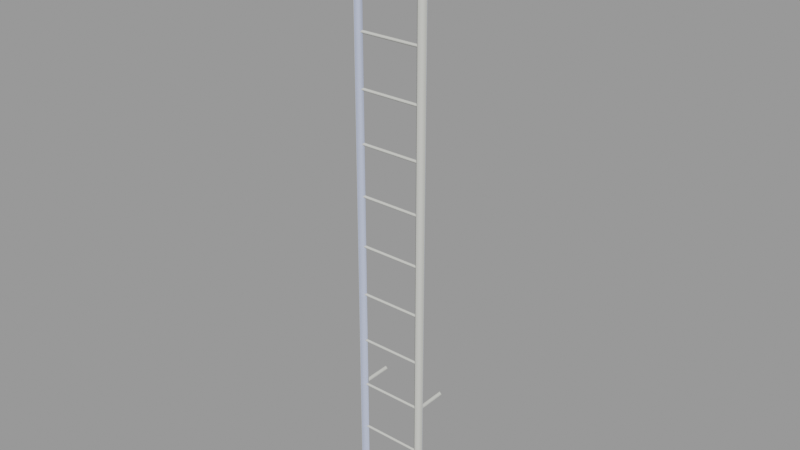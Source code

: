 # Source: ladder002.blend  (saved by Blender 2.92.15; exported with 4.5.12 LTS)
import bpy
from mathutils import Matrix  # noqa: F401  (used for matrix-valued properties, if any)

bpy.ops.wm.read_factory_settings(use_empty=True)
scene = bpy.context.scene
scene.name = 'ladder002.qc'

# ---- collections
col_ladder002 = bpy.data.collections.new('ladder002'); scene.collection.children.link(col_ladder002)

# ---- materials (node trees are filled in below, after node groups)
mat_ladder001 = bpy.data.materials.new('ladder001')
mat_ladder001.use_transparent_shadow = False
mat_ladder001.diffuse_color = (0.6355, 0.64, 0.5952, 1.0)
mat_phy = bpy.data.materials.new('  phy')
mat_phy.use_transparent_shadow = False
mat_phy.diffuse_color = (0.531, 0.5958, 0.7903, 1.0)

# ---- material node trees

# ---- meshes
me_ladder002_reference = bpy.data.meshes.new('ladder002_reference')
me_ladder002_reference.from_pydata([(-12.39, -10.31, -95.72), (-10.8, -8.717, -95.72), (-10.8, -11.9, -95.72), (-9.21, -10.31, -95.72), (9.151, -10.31, 96.22), (10.74, -11.9, 96.22), (10.74, -8.72, 96.22), (12.33, -10.31, 96.22), (-12.39, -10.31, 96.22), (-10.8, -11.9, 96.22), (-10.8, -8.717, 96.22), (-9.21, -10.31, 96.22), (9.151, -10.31, -95.72), (10.74, -8.72, -95.72), (10.74, -11.9, -95.72), (12.33, -10.31, -95.72), (-9.816, -9.807, 88.05), (-9.816, -10.31, 88.55), (9.754, -9.807, 88.05), (9.754, -10.31, 88.55), (-9.816, -10.81, 88.05), (9.754, -10.81, 88.05), (9.754, -10.31, 87.55), (-9.816, -10.31, 87.55), (-9.816, -9.807, -40.2), (-9.816, -10.31, -39.7), (9.754, -9.807, -40.2), (9.754, -10.31, -39.7), (-9.816, -10.81, -40.2), (9.754, -10.81, -40.2), (9.754, -10.31, -40.7), (-9.816, -10.31, -40.7), (10.74, -10.31, -56.98), (10.74, -0.03847, -56.98), (11.49, -10.31, -56.23), (11.49, -0.03847, -56.23), (10.74, -10.31, -55.48), (10.74, -0.03847, -55.48), (9.988, -0.03847, -56.23), (9.988, -10.31, -56.23), (-9.816, -10.31, -88.79), (-9.816, -9.807, -88.29), (9.754, -9.807, -88.29), (9.754, -10.31, -88.79), (-9.816, -10.81, -88.29), (9.754, -10.81, -88.29), (-9.816, -10.31, -87.79), (9.754, -10.31, -87.79), (9.754, -10.31, 40.46), (9.754, -9.807, 39.95), (-9.816, -9.807, 39.95), (-9.816, -10.31, 40.46), (9.754, -10.81, 39.95), (-9.816, -10.81, 39.95), (9.754, -10.31, 39.45), (-9.816, -10.31, 39.45), (9.754, -10.31, 24.43), (9.754, -9.807, 23.92), (-9.816, -9.807, 23.92), (-9.816, -10.31, 24.43), (9.754, -10.81, 23.92), (-9.816, -10.81, 23.92), (9.754, -10.31, 23.42), (-9.816, -10.31, 23.42), (-9.816, -10.31, -72.76), (-9.816, -9.807, -72.26), (9.754, -9.807, -72.26), (9.754, -10.31, -72.76), (-9.816, -10.81, -72.26), (9.754, -10.81, -72.26), (-9.816, -10.31, -71.76), (9.754, -10.31, -71.76), (-9.816, -10.31, -56.73), (-9.816, -9.807, -56.23), (9.754, -9.807, -56.23), (9.754, -10.31, -56.73), (-9.816, -10.81, -56.23), (9.754, -10.81, -56.23), (-9.816, -10.31, -55.73), (9.754, -10.31, -55.73), (-9.816, -10.31, 55.48), (-9.816, -9.807, 55.99), (9.754, -9.807, 55.99), (9.754, -10.31, 55.48), (-9.816, -10.81, 55.99), (9.754, -10.81, 55.99), (-9.816, -10.31, 56.49), (9.754, -10.31, 56.49), (-9.816, -10.31, 71.52), (-9.816, -9.807, 72.02), (9.754, -9.807, 72.02), (9.754, -10.31, 71.52), (-9.816, -10.81, 72.02), (9.754, -10.81, 72.02), (-9.816, -10.31, 72.52), (9.754, -10.31, 72.52), (10.74, -0.03847, 71.26), (10.74, -10.31, 71.26), (9.988, -0.03847, 72.02), (9.988, -10.31, 72.02), (10.74, -10.31, 72.77), (10.74, -0.03847, 72.77), (11.49, -10.31, 72.02), (11.49, -0.03847, 72.02), (-10.8, -10.31, -56.98), (-10.8, -0.03848, -56.98), (-10.05, -10.31, -56.23), (-10.05, -0.03848, -56.23), (-10.8, -10.31, -55.48), (-10.8, -0.03848, -55.48), (-11.55, -0.03848, -56.23), (-11.55, -10.31, -56.23), (9.754, -9.807, -24.17), (9.754, -10.31, -24.67), (-9.816, -9.807, -24.17), (-9.816, -10.31, -24.67), (-9.816, -10.81, -24.17), (9.754, -10.81, -24.17), (9.754, -10.31, -23.67), (-9.816, -10.31, -23.67), (9.754, -9.807, -8.137), (9.754, -10.31, -8.638), (-9.816, -9.807, -8.137), (-9.816, -10.31, -8.638), (-9.816, -10.81, -8.137), (9.754, -10.81, -8.137), (9.754, -10.31, -7.636), (-9.816, -10.31, -7.636), (9.754, -9.807, 7.894), (9.754, -10.31, 7.393), (-9.816, -9.807, 7.894), (-9.816, -10.31, 7.393), (-9.816, -10.81, 7.894), (9.754, -10.81, 7.894), (9.754, -10.31, 8.394), (-9.816, -10.31, 8.394), (-10.8, -0.03848, 71.26), (-10.8, -10.31, 71.26), (-11.55, -0.03848, 72.02), (-11.55, -10.31, 72.02), (-10.8, -10.31, 72.77), (-10.8, -0.03848, 72.77), (-10.05, -10.31, 72.02), (-10.05, -0.03848, 72.02)], [], [(0, 1, 2), (1, 3, 2), (4, 5, 6), (5, 7, 6), (8, 9, 10), (9, 11, 10), (12, 13, 14), (13, 15, 14), (1, 0, 10), (0, 8, 10), (0, 2, 8), (2, 9, 8), (2, 3, 9), (3, 11, 9), (3, 1, 11), (1, 10, 11), (6, 13, 12), (4, 6, 12), (12, 14, 4), (14, 5, 4), (14, 15, 5), (15, 7, 5), (15, 13, 7), (13, 6, 7), (16, 17, 18), (17, 19, 18), (19, 17, 20), (21, 19, 20), (22, 21, 20), (23, 22, 20), (22, 23, 16), (18, 22, 16), (24, 25, 26), (25, 27, 26), (27, 25, 28), (29, 27, 28), (30, 29, 28), (31, 30, 28), (30, 31, 24), (26, 30, 24), (32, 33, 34), (33, 35, 34), (36, 34, 35), (37, 36, 35), (36, 37, 38), (39, 36, 38), (39, 38, 32), (38, 33, 32), (40, 41, 42), (43, 40, 42), (44, 40, 43), (45, 44, 43), (46, 44, 45), (47, 46, 45), (46, 47, 41), (47, 42, 41), (48, 49, 50), (51, 48, 50), (48, 51, 52), (51, 53, 52), (52, 53, 54), (53, 55, 54), (54, 55, 49), (55, 50, 49), (56, 57, 58), (59, 56, 58), (56, 59, 60), (59, 61, 60), (60, 61, 62), (61, 63, 62), (62, 63, 57), (63, 58, 57), (64, 65, 66), (67, 64, 66), (68, 64, 67), (69, 68, 67), (70, 68, 69), (71, 70, 69), (70, 71, 65), (71, 66, 65), (72, 73, 74), (75, 72, 74), (76, 72, 75), (77, 76, 75), (78, 76, 77), (79, 78, 77), (78, 79, 73), (79, 74, 73), (80, 81, 82), (83, 80, 82), (84, 80, 83), (85, 84, 83), (86, 84, 85), (87, 86, 85), (86, 87, 81), (87, 82, 81), (88, 89, 90), (91, 88, 90), (92, 88, 91), (93, 92, 91), (94, 92, 93), (95, 94, 93), (94, 95, 89), (95, 90, 89), (96, 97, 98), (97, 99, 98), (98, 99, 100), (101, 98, 100), (100, 102, 101), (102, 103, 101), (103, 102, 96), (102, 97, 96), (104, 105, 106), (105, 107, 106), (108, 106, 107), (109, 108, 107), (108, 109, 110), (111, 108, 110), (111, 110, 105), (104, 111, 105), (112, 113, 114), (113, 115, 114), (115, 113, 116), (113, 117, 116), (117, 118, 116), (118, 119, 116), (119, 118, 112), (114, 119, 112), (120, 121, 122), (121, 123, 122), (123, 121, 124), (121, 125, 124), (125, 126, 124), (126, 127, 124), (127, 126, 120), (122, 127, 120), (128, 129, 130), (129, 131, 130), (131, 129, 132), (129, 133, 132), (133, 134, 132), (134, 135, 132), (135, 134, 128), (130, 135, 128), (136, 137, 138), (137, 139, 138), (138, 139, 140), (141, 138, 140), (140, 142, 141), (142, 143, 141), (143, 142, 136), (142, 137, 136)])
me_ladder002_reference.polygons.foreach_set('use_smooth', [True] * 152)
_k = set([(0, 1), (0, 2), (1, 3), (2, 3), (4, 5), (4, 6), (5, 7), (6, 7), (8, 9), (8, 10), (9, 11), (10, 11), (12, 13), (12, 14), (13, 15), (14, 15)])
me_ladder002_reference.attributes.new('sharp_edge', 'BOOLEAN', 'EDGE').data.foreach_set('value', [ (min(e.vertices), max(e.vertices)) in _k for e in me_ladder002_reference.edges])
_uv = me_ladder002_reference.uv_layers.new(name='UVMap')
_uv.uv.foreach_set('vector', [0.452, 0.3881, 0.452, 0.4017, 0.3976, 0.3881, 0.452, 0.4017, 0.3976, 0.4017, 0.3976, 0.3881, 0.5227, 0.4018, 0.5227, 0.3882, 0.5771, 0.4018, 0.5227, 0.3882, 0.5771, 0.3882, 0.5771, 0.4018, 0.5829, 0.4018, 0.5829, 0.3882, 0.6373, 0.4018, 0.5829, 0.3882, 0.6373, 0.3882, 0.6373, 0.4018, 0.5148, 0.3881, 0.5148, 0.4017, 0.4604, 0.3881, 0.5148, 0.4017, 0.4604, 0.4017, 0.4604, 0.3881, 0.1256, 0.7957, 0.1116, 0.7957, 0.1256, 0.311, 0.1116, 0.7957, 0.1116, 0.311, 0.1256, 0.311, 0.1116, 0.7957, 0.09751, 0.7957, 0.1116, 0.311, 0.09751, 0.7957, 0.09751, 0.311, 0.1116, 0.311, 0.09751, 0.7957, 0.08345, 0.7957, 0.09751, 0.311, 0.08345, 0.7957, 0.08345, 0.311, 0.09751, 0.311, 0.08345, 0.7957, 0.06941, 0.7957, 0.08345, 0.311, 0.06941, 0.7957, 0.06941, 0.311, 0.08345, 0.311, 0.06251, 0.311, 0.06251, 0.7957, 0.04847, 0.7957, 0.04847, 0.311, 0.06251, 0.311, 0.04847, 0.7957, 0.04847, 0.7957, 0.03441, 0.7957, 0.04847, 0.311, 0.03441, 0.7957, 0.03441, 0.311, 0.04847, 0.311, 0.03441, 0.7957, 0.02036, 0.7957, 0.03441, 0.311, 0.02036, 0.7957, 0.02036, 0.311, 0.03441, 0.311, 0.02036, 0.7957, 0.006318, 0.7957, 0.02036, 0.311, 0.006318, 0.7957, 0.006318, 0.311, 0.02036, 0.311, 0.3809, 0.7117, 0.3809, 0.7097, 0.7014, 0.7117, 0.3809, 0.7097, 0.7014, 0.7097, 0.7014, 0.7117, 0.7014, 0.7097, 0.3809, 0.7097, 0.3809, 0.7076, 0.7014, 0.7076, 0.7014, 0.7097, 0.3809, 0.7076, 0.7014, 0.7055, 0.7014, 0.7076, 0.3809, 0.7076, 0.3809, 0.7055, 0.7014, 0.7055, 0.3809, 0.7076, 0.7014, 0.7055, 0.3809, 0.7055, 0.3809, 0.7035, 0.7014, 0.7035, 0.7014, 0.7055, 0.3809, 0.7035, 0.3809, 0.6436, 0.3809, 0.6415, 0.7014, 0.6436, 0.3809, 0.6415, 0.7014, 0.6415, 0.7014, 0.6436, 0.7014, 0.6415, 0.3809, 0.6415, 0.3809, 0.6394, 0.7014, 0.6394, 0.7014, 0.6415, 0.3809, 0.6394, 0.7014, 0.6374, 0.7014, 0.6394, 0.3809, 0.6394, 0.3809, 0.6374, 0.7014, 0.6374, 0.3809, 0.6394, 0.7014, 0.6374, 0.3809, 0.6374, 0.3809, 0.6353, 0.7014, 0.6353, 0.7014, 0.6374, 0.3809, 0.6353, 0.3814, 0.8585, 0.6094, 0.8585, 0.3814, 0.8631, 0.6094, 0.8585, 0.6094, 0.8631, 0.3814, 0.8631, 0.3814, 0.8677, 0.3814, 0.8631, 0.6094, 0.8631, 0.6094, 0.8677, 0.3814, 0.8677, 0.6094, 0.8631, 0.3814, 0.8677, 0.6094, 0.8677, 0.6094, 0.8724, 0.3814, 0.8724, 0.3814, 0.8677, 0.6094, 0.8724, 0.3814, 0.8724, 0.6094, 0.8724, 0.3814, 0.877, 0.6094, 0.8724, 0.6094, 0.877, 0.3814, 0.877, 0.3809, 0.6202, 0.3809, 0.6181, 0.7014, 0.6181, 0.7014, 0.6202, 0.3809, 0.6202, 0.7014, 0.6181, 0.3809, 0.6223, 0.3809, 0.6202, 0.7014, 0.6202, 0.7014, 0.6223, 0.3809, 0.6223, 0.7014, 0.6202, 0.3809, 0.6243, 0.3809, 0.6223, 0.7014, 0.6223, 0.7014, 0.6243, 0.3809, 0.6243, 0.7014, 0.6223, 0.3809, 0.6243, 0.7014, 0.6243, 0.3809, 0.6264, 0.7014, 0.6243, 0.7014, 0.6264, 0.3809, 0.6264, 0.7014, 0.6842, 0.7014, 0.6863, 0.3809, 0.6863, 0.3809, 0.6842, 0.7014, 0.6842, 0.3809, 0.6863, 0.7014, 0.6842, 0.3809, 0.6842, 0.7014, 0.6822, 0.3809, 0.6842, 0.3809, 0.6822, 0.7014, 0.6822, 0.7014, 0.6822, 0.3809, 0.6822, 0.7014, 0.6801, 0.3809, 0.6822, 0.3809, 0.6801, 0.7014, 0.6801, 0.7014, 0.6801, 0.3809, 0.6801, 0.7014, 0.678, 0.3809, 0.6801, 0.3809, 0.678, 0.7014, 0.678, 0.7014, 0.6756, 0.7014, 0.6777, 0.3809, 0.6777, 0.3809, 0.6756, 0.7014, 0.6756, 0.3809, 0.6777, 0.7014, 0.6756, 0.3809, 0.6756, 0.7014, 0.6736, 0.3809, 0.6756, 0.3809, 0.6736, 0.7014, 0.6736, 0.7014, 0.6736, 0.3809, 0.6736, 0.7014, 0.6715, 0.3809, 0.6736, 0.3809, 0.6715, 0.7014, 0.6715, 0.7014, 0.6715, 0.3809, 0.6715, 0.7014, 0.6694, 0.3809, 0.6715, 0.3809, 0.6694, 0.7014, 0.6694, 0.3809, 0.7738, 0.3809, 0.7718, 0.7014, 0.7718, 0.7014, 0.7738, 0.3809, 0.7738, 0.7014, 0.7718, 0.3809, 0.7759, 0.3809, 0.7738, 0.7014, 0.7738, 0.7014, 0.7759, 0.3809, 0.7759, 0.7014, 0.7738, 0.3809, 0.778, 0.3809, 0.7759, 0.7014, 0.7759, 0.7014, 0.778, 0.3809, 0.778, 0.7014, 0.7759, 0.3809, 0.778, 0.7014, 0.778, 0.3809, 0.7801, 0.7014, 0.778, 0.7014, 0.7801, 0.3809, 0.7801, 0.3809, 0.6288, 0.3809, 0.6268, 0.7014, 0.6268, 0.7014, 0.6288, 0.3809, 0.6288, 0.7014, 0.6268, 0.3809, 0.6309, 0.3809, 0.6288, 0.7014, 0.6288, 0.7014, 0.6309, 0.3809, 0.6309, 0.7014, 0.6288, 0.3809, 0.633, 0.3809, 0.6309, 0.7014, 0.6309, 0.7014, 0.633, 0.3809, 0.633, 0.7014, 0.6309, 0.3809, 0.633, 0.7014, 0.633, 0.3809, 0.635, 0.7014, 0.633, 0.7014, 0.635, 0.3809, 0.635, 0.3809, 0.6886, 0.3809, 0.6865, 0.7014, 0.6865, 0.7014, 0.6886, 0.3809, 0.6886, 0.7014, 0.6865, 0.3809, 0.6906, 0.3809, 0.6886, 0.7014, 0.6886, 0.7014, 0.6906, 0.3809, 0.6906, 0.7014, 0.6886, 0.3809, 0.6927, 0.3809, 0.6906, 0.7014, 0.6906, 0.7014, 0.6927, 0.3809, 0.6927, 0.7014, 0.6906, 0.3809, 0.6927, 0.7014, 0.6927, 0.3809, 0.6948, 0.7014, 0.6927, 0.7014, 0.6948, 0.3809, 0.6948, 0.3809, 0.697, 0.3809, 0.695, 0.7014, 0.695, 0.7014, 0.697, 0.3809, 0.697, 0.7014, 0.695, 0.3809, 0.6991, 0.3809, 0.697, 0.7014, 0.697, 0.7014, 0.6991, 0.3809, 0.6991, 0.7014, 0.697, 0.3809, 0.7012, 0.3809, 0.6991, 0.7014, 0.6991, 0.7014, 0.7012, 0.3809, 0.7012, 0.7014, 0.6991, 0.3809, 0.7012, 0.7014, 0.7012, 0.3809, 0.7032, 0.7014, 0.7012, 0.7014, 0.7032, 0.3809, 0.7032, 0.6094, 0.8391, 0.3814, 0.8391, 0.6094, 0.8345, 0.3814, 0.8391, 0.3814, 0.8345, 0.6094, 0.8345, 0.6094, 0.8345, 0.3814, 0.8345, 0.3814, 0.8298, 0.6094, 0.8298, 0.6094, 0.8345, 0.3814, 0.8298, 0.3814, 0.8298, 0.3814, 0.8252, 0.6094, 0.8298, 0.3814, 0.8252, 0.6094, 0.8252, 0.6094, 0.8298, 0.6094, 0.8252, 0.3814, 0.8252, 0.6094, 0.8206, 0.3814, 0.8252, 0.3814, 0.8206, 0.6094, 0.8206, 0.3814, 0.8774, 0.6094, 0.8774, 0.3814, 0.8821, 0.6094, 0.8774, 0.6094, 0.8821, 0.3814, 0.8821, 0.3814, 0.8867, 0.3814, 0.8821, 0.6094, 0.8821, 0.6094, 0.8867, 0.3814, 0.8867, 0.6094, 0.8821, 0.3814, 0.8867, 0.6094, 0.8867, 0.6094, 0.8913, 0.3814, 0.8913, 0.3814, 0.8867, 0.6094, 0.8913, 0.3814, 0.8913, 0.6094, 0.8913, 0.6094, 0.896, 0.3814, 0.896, 0.3814, 0.8913, 0.6094, 0.896, 0.7014, 0.6439, 0.7014, 0.646, 0.3809, 0.6439, 0.7014, 0.646, 0.3809, 0.646, 0.3809, 0.6439, 0.3809, 0.646, 0.7014, 0.646, 0.3809, 0.648, 0.7014, 0.646, 0.7014, 0.648, 0.3809, 0.648, 0.7014, 0.648, 0.7014, 0.6501, 0.3809, 0.648, 0.7014, 0.6501, 0.3809, 0.6501, 0.3809, 0.648, 0.3809, 0.6501, 0.7014, 0.6501, 0.7014, 0.6522, 0.3809, 0.6522, 0.3809, 0.6501, 0.7014, 0.6522, 0.7014, 0.6524, 0.7014, 0.6545, 0.3809, 0.6524, 0.7014, 0.6545, 0.3809, 0.6545, 0.3809, 0.6524, 0.3809, 0.6545, 0.7014, 0.6545, 0.3809, 0.6566, 0.7014, 0.6545, 0.7014, 0.6566, 0.3809, 0.6566, 0.7014, 0.6566, 0.7014, 0.6587, 0.3809, 0.6566, 0.7014, 0.6587, 0.3809, 0.6587, 0.3809, 0.6566, 0.3809, 0.6587, 0.7014, 0.6587, 0.7014, 0.6607, 0.3809, 0.6607, 0.3809, 0.6587, 0.7014, 0.6607, 0.7014, 0.6609, 0.7014, 0.6629, 0.3809, 0.6609, 0.7014, 0.6629, 0.3809, 0.6629, 0.3809, 0.6609, 0.3809, 0.6629, 0.7014, 0.6629, 0.3809, 0.665, 0.7014, 0.6629, 0.7014, 0.665, 0.3809, 0.665, 0.7014, 0.665, 0.7014, 0.6671, 0.3809, 0.665, 0.7014, 0.6671, 0.3809, 0.6671, 0.3809, 0.665, 0.3809, 0.6671, 0.7014, 0.6671, 0.7014, 0.6691, 0.3809, 0.6691, 0.3809, 0.6671, 0.7014, 0.6691, 0.6094, 0.8579, 0.3814, 0.8579, 0.6094, 0.8533, 0.3814, 0.8579, 0.3814, 0.8533, 0.6094, 0.8533, 0.6094, 0.8533, 0.3814, 0.8533, 0.3814, 0.8486, 0.6094, 0.8486, 0.6094, 0.8533, 0.3814, 0.8486, 0.3814, 0.8486, 0.3814, 0.844, 0.6094, 0.8486, 0.3814, 0.844, 0.6094, 0.844, 0.6094, 0.8486, 0.6094, 0.844, 0.3814, 0.844, 0.6094, 0.8394, 0.3814, 0.844, 0.3814, 0.8394, 0.6094, 0.8394])
_uv.active_render = True
_uv = me_ladder002_reference.uv_layers.new(name='lightmap')
_uv.uv.foreach_set('vector', [0.4157, 0.9573, 0.377, 0.9573, 0.4157, 0.9187, 0.374, 0.9187, 0.374, 0.9573, 0.3353, 0.9573, 0.4157, 0.999, 0.4157, 0.9603, 0.377, 0.999, 0.3353, 0.999, 0.374, 0.999, 0.374, 0.9603, 0.3343, 0.9177, 0.373, 0.9177, 0.3343, 0.9563, 0.4147, 0.9177, 0.376, 0.9177, 0.376, 0.9563, 0.3343, 0.9593, 0.3343, 0.998, 0.373, 0.9593, 0.376, 0.998, 0.376, 0.9593, 0.4147, 0.9593, 0.08233, 0.3323, 0.04367, 0.3323, 0.08233, 0.002002, 0.3353, 0.7073, 0.6657, 0.7073, 0.6657, 0.6687, 0.3343, 0.6677, 0.3343, 0.7063, 0.6647, 0.6677, 0.04267, 0.3313, 0.04267, 0.001001, 0.08133, 0.001001, 0.3323, 0.374, 0.3323, 0.3353, 0.002002, 0.374, 0.3313, 0.3343, 0.001001, 0.3343, 0.001001, 0.373, 0.124, 0.3323, 0.08534, 0.3323, 0.124, 0.002002, 0.08433, 0.3313, 0.08433, 0.001001, 0.123, 0.001001, 0.002002, 0.4573, 0.3323, 0.4573, 0.3323, 0.4187, 0.1657, 0.3323, 0.127, 0.3323, 0.1657, 0.002002, 0.3323, 0.4157, 0.3323, 0.377, 0.002002, 0.4157, 0.3313, 0.376, 0.001001, 0.376, 0.001001, 0.4147, 0.126, 0.001001, 0.1647, 0.001001, 0.126, 0.3313, 0.2073, 0.002002, 0.2073, 0.3323, 0.1687, 0.3323, 0.001001, 0.4177, 0.001001, 0.4563, 0.3313, 0.4177, 0.1677, 0.3313, 0.1677, 0.001001, 0.2063, 0.001001, 0.6657, 0.499, 0.6657, 0.4603, 0.3353, 0.499, 0.6647, 0.4593, 0.3343, 0.4593, 0.3343, 0.498, 0.5823, 0.002002, 0.5823, 0.3323, 0.5437, 0.3323, 0.5427, 0.001001, 0.5813, 0.001001, 0.5427, 0.3313, 0.6657, 0.502, 0.6657, 0.5407, 0.3353, 0.5407, 0.3343, 0.501, 0.6647, 0.501, 0.3343, 0.5397, 0.624, 0.002002, 0.624, 0.3323, 0.5853, 0.3323, 0.5843, 0.001001, 0.623, 0.001001, 0.5843, 0.3313, 0.749, 0.6657, 0.7103, 0.6657, 0.749, 0.3353, 0.3353, 0.749, 0.6657, 0.749, 0.6657, 0.7103, 0.3353, 0.5823, 0.6657, 0.5823, 0.6657, 0.5437, 0.3343, 0.5427, 0.3343, 0.5813, 0.6647, 0.5427, 0.627, 0.3323, 0.6657, 0.3323, 0.6657, 0.002002, 0.626, 0.001001, 0.626, 0.3313, 0.6647, 0.001001, 0.3353, 0.624, 0.6657, 0.624, 0.6657, 0.5853, 0.3343, 0.5843, 0.3343, 0.623, 0.6647, 0.5843, 0.9573, 0.3323, 0.9573, 0.1687, 0.9187, 0.3323, 0.9157, 0.7937, 0.9157, 0.8323, 0.752, 0.8323, 0.9187, 0.1657, 0.9573, 0.1657, 0.9573, 0.002002, 0.9157, 0.7907, 0.752, 0.7907, 0.9157, 0.752, 0.749, 0.752, 0.749, 0.9157, 0.7103, 0.9157, 0.874, 0.749, 0.874, 0.7103, 0.7103, 0.749, 0.7073, 0.874, 0.7073, 0.7103, 0.6687, 0.874, 0.8323, 0.6687, 0.8323, 0.7073, 0.6687, 0.7073, 0.6687, 0.3323, 0.7073, 0.3323, 0.7073, 0.002002, 0.6677, 0.001001, 0.6677, 0.3313, 0.7063, 0.001001, 0.6657, 0.877, 0.6657, 0.9157, 0.3353, 0.9157, 0.3343, 0.876, 0.6647, 0.876, 0.3343, 0.9147, 0.877, 0.6657, 0.9157, 0.6657, 0.9157, 0.3353, 0.876, 0.3343, 0.876, 0.6647, 0.9147, 0.3343, 0.3323, 0.9157, 0.002002, 0.9157, 0.3323, 0.877, 0.001001, 0.9147, 0.001001, 0.876, 0.3313, 0.876, 0.877, 0.3323, 0.9157, 0.3323, 0.9157, 0.002002, 0.876, 0.001001, 0.876, 0.3313, 0.9147, 0.001001, 0.6657, 0.874, 0.3353, 0.874, 0.6657, 0.8353, 0.3343, 0.873, 0.3343, 0.8343, 0.6647, 0.8343, 0.874, 0.6657, 0.874, 0.3353, 0.8353, 0.6657, 0.873, 0.3343, 0.8343, 0.3343, 0.8343, 0.6647, 0.3323, 0.874, 0.002002, 0.874, 0.3323, 0.8353, 0.001001, 0.873, 0.001001, 0.8343, 0.3313, 0.8343, 0.3323, 0.7103, 0.3323, 0.749, 0.002002, 0.749, 0.874, 0.3323, 0.874, 0.002002, 0.8353, 0.3323, 0.7907, 0.6657, 0.7907, 0.3353, 0.752, 0.6657, 0.7937, 0.6657, 0.8323, 0.6657, 0.8323, 0.3353, 0.4573, 0.3323, 0.4573, 0.002002, 0.4187, 0.3323, 0.6657, 0.3353, 0.6657, 0.374, 0.3353, 0.374, 0.3323, 0.5823, 0.002002, 0.5823, 0.3323, 0.5437, 0.873, 0.001001, 0.8343, 0.001001, 0.8343, 0.3313, 0.6657, 0.7937, 0.6657, 0.8323, 0.3353, 0.8323, 0.3343, 0.7927, 0.6647, 0.7927, 0.3343, 0.8313, 0.7103, 0.3323, 0.749, 0.3323, 0.749, 0.002002, 0.7927, 0.3343, 0.7927, 0.6647, 0.8313, 0.3343, 0.3323, 0.7937, 0.3323, 0.8323, 0.002002, 0.8323, 0.001001, 0.7927, 0.3313, 0.7927, 0.001001, 0.8313, 0.8323, 0.3323, 0.8323, 0.002002, 0.7937, 0.3323, 0.8313, 0.001001, 0.7927, 0.001001, 0.7927, 0.3313, 0.4603, 0.3323, 0.499, 0.3323, 0.499, 0.002002, 0.6657, 0.4157, 0.3353, 0.4157, 0.6657, 0.377, 0.6657, 0.752, 0.6657, 0.7907, 0.3353, 0.7907, 0.3343, 0.751, 0.6647, 0.751, 0.3343, 0.7897, 0.3323, 0.6687, 0.3323, 0.7073, 0.002002, 0.7073, 0.751, 0.3343, 0.751, 0.6647, 0.7897, 0.3343, 0.3323, 0.7907, 0.002002, 0.7907, 0.3323, 0.752, 0.001001, 0.7897, 0.001001, 0.751, 0.3313, 0.751, 0.752, 0.3323, 0.7907, 0.3323, 0.7907, 0.002002, 0.751, 0.001001, 0.751, 0.3313, 0.7897, 0.001001, 0.3343, 0.748, 0.3343, 0.7093, 0.6647, 0.7093, 0.7093, 0.3343, 0.7093, 0.6647, 0.748, 0.3343, 0.3353, 0.3323, 0.374, 0.3323, 0.374, 0.002002, 0.001001, 0.7093, 0.3313, 0.7093, 0.001001, 0.748, 0.04067, 0.3323, 0.04067, 0.002002, 0.002002, 0.3323, 0.03966, 0.001001, 0.001001, 0.001001, 0.001001, 0.3313, 0.3323, 0.5853, 0.3323, 0.624, 0.002002, 0.624, 0.4157, 0.3323, 0.4157, 0.002002, 0.377, 0.3323, 0.001001, 0.7063, 0.001001, 0.6677, 0.3313, 0.6677, 0.7093, 0.001001, 0.7093, 0.3313, 0.748, 0.001001, 0.6657, 0.627, 0.6657, 0.6657, 0.3353, 0.6657, 0.3343, 0.626, 0.6647, 0.626, 0.3343, 0.6647, 0.7073, 0.6657, 0.7073, 0.3353, 0.6687, 0.6657, 0.7063, 0.3343, 0.6677, 0.3343, 0.6677, 0.6647, 0.999, 0.1657, 0.999, 0.002002, 0.9603, 0.1657, 0.3323, 0.9187, 0.3323, 0.9573, 0.1687, 0.9573, 0.9573, 0.6687, 0.9573, 0.8323, 0.9187, 0.8323, 0.1657, 0.9573, 0.1657, 0.9187, 0.002002, 0.9573, 0.9573, 0.6657, 0.9187, 0.6657, 0.9573, 0.502, 0.752, 0.9157, 0.9157, 0.9157, 0.9157, 0.877, 0.9573, 0.499, 0.9573, 0.3353, 0.9187, 0.499, 0.9157, 0.8353, 0.9157, 0.874, 0.752, 0.874, 0.6677, 0.6677, 0.8313, 0.6677, 0.6677, 0.7063, 0.7063, 0.7093, 0.6677, 0.7093, 0.6677, 0.873, 0.7093, 0.748, 0.7093, 0.7093, 0.873, 0.7093, 0.7093, 0.751, 0.7093, 0.9147, 0.748, 0.751, 0.9147, 0.751, 0.751, 0.751, 0.751, 0.7897, 0.9177, 0.001001, 0.9563, 0.001001, 0.9177, 0.1647, 0.9147, 0.7927, 0.751, 0.7927, 0.751, 0.8313, 0.9177, 0.1677, 0.9563, 0.1677, 0.9177, 0.3313, 0.6657, 0.4573, 0.6657, 0.4187, 0.3353, 0.4573, 0.6647, 0.4177, 0.3343, 0.4177, 0.3343, 0.4563, 0.5407, 0.3323, 0.5407, 0.002002, 0.502, 0.3323, 0.5397, 0.001001, 0.501, 0.001001, 0.501, 0.3313, 0.3343, 0.376, 0.3343, 0.4147, 0.6647, 0.376, 0.4593, 0.3313, 0.4593, 0.001001, 0.498, 0.001001, 0.6647, 0.3343, 0.3343, 0.3343, 0.3343, 0.373, 0.4177, 0.001001, 0.4563, 0.001001, 0.4177, 0.3313, 0.3323, 0.6657, 0.3323, 0.627, 0.002002, 0.6657, 0.3313, 0.626, 0.001001, 0.626, 0.001001, 0.6647, 0.376, 0.001001, 0.376, 0.3313, 0.4147, 0.001001, 0.001001, 0.623, 0.001001, 0.5843, 0.3313, 0.5843, 0.3343, 0.001001, 0.373, 0.001001, 0.3343, 0.3313, 0.3313, 0.5427, 0.001001, 0.5427, 0.001001, 0.5813, 0.3323, 0.002002, 0.3323, 0.3323, 0.2937, 0.3323, 0.2927, 0.001001, 0.3313, 0.001001, 0.2927, 0.3313, 0.3323, 0.5407, 0.3323, 0.502, 0.002002, 0.5407, 0.3313, 0.501, 0.001001, 0.501, 0.001001, 0.5397, 0.2907, 0.3323, 0.2907, 0.002002, 0.252, 0.3323, 0.2897, 0.001001, 0.251, 0.001001, 0.251, 0.3313, 0.3323, 0.499, 0.3323, 0.4603, 0.002002, 0.499, 0.3313, 0.4593, 0.001001, 0.4593, 0.001001, 0.498, 0.249, 0.002002, 0.249, 0.3323, 0.2103, 0.3323, 0.2093, 0.001001, 0.248, 0.001001, 0.2093, 0.3313, 0.751, 0.8343, 0.9147, 0.8343, 0.751, 0.873, 0.9563, 0.3343, 0.9177, 0.3343, 0.9177, 0.498, 0.9147, 0.876, 0.751, 0.876, 0.751, 0.9147, 0.9177, 0.501, 0.9563, 0.501, 0.9177, 0.6647, 0.001001, 0.9177, 0.001001, 0.9563, 0.1647, 0.9177, 0.9177, 0.8313, 0.9177, 0.6677, 0.9563, 0.6677, 0.1677, 0.9177, 0.3313, 0.9177, 0.1677, 0.9563, 0.998, 0.001001, 0.9593, 0.001001, 0.9593, 0.1647])
me_ladder002_reference.materials.append(mat_ladder001)
me_ladder002_reference.use_remesh_fix_poles = True
me_ladder002_reference.use_remesh_preserve_attributes = False
me_ladder002_reference.use_mirror_vertex_groups = False
me_ladder002_reference.update()
me_ladder002_reference.normals_split_custom_set([tuple(v) for v in zip(*[iter([0.0, 2.397e-06, -1.0, 0.0, 2.397e-06, -1.0, 0.0, 2.397e-06, -1.0, 0.0, 2.397e-06, -1.0, 0.0, 2.397e-06, -1.0, 0.0, 2.397e-06, -1.0, 0.0, -2.402e-06, 1.0, 0.0, -2.402e-06, 1.0, 0.0, -2.402e-06, 1.0, 0.0, -2.402e-06, 1.0, 0.0, -2.402e-06, 1.0, 0.0, -2.402e-06, 1.0, 0.0, -2.397e-06, 1.0, 0.0, -2.397e-06, 1.0, 0.0, -2.397e-06, 1.0, 0.0, -2.397e-06, 1.0, 0.0, -2.397e-06, 1.0, 0.0, -2.397e-06, 1.0, 0.0, 2.402e-06, -1.0, 0.0, 2.402e-06, -1.0, 0.0, 2.402e-06, -1.0, 0.0, 2.402e-06, -1.0, 0.0, 2.402e-06, -1.0, 0.0, 2.402e-06, -1.0, 5.259e-06, 1.0, -1.871e-08, -1.0, 2.898e-06, -9.319e-09, -5.366e-06, 1.0, -9.412e-09, -1.0, 2.898e-06, -9.319e-09, -1.0, -3.166e-06, 9.272e-09, -5.366e-06, 1.0, -9.412e-09, -1.0, 2.898e-06, -9.319e-09, -2.898e-06, -1.0, 6.337e-09, -1.0, -3.166e-06, 9.272e-09, -2.898e-06, -1.0, 6.337e-09, 2.844e-06, -1.0, 1.253e-08, -1.0, -3.166e-06, 9.272e-09, -2.898e-06, -1.0, 6.337e-09, 1.0, -5.313e-06, -3.168e-09, 2.844e-06, -1.0, 1.253e-08, 1.0, -5.313e-06, -3.168e-09, 1.0, 5.044e-06, -6.267e-09, 2.844e-06, -1.0, 1.253e-08, 1.0, -5.313e-06, -3.168e-09, 5.259e-06, 1.0, -1.871e-08, 1.0, 5.044e-06, -6.267e-09, 5.259e-06, 1.0, -1.871e-08, -5.366e-06, 1.0, -9.412e-09, 1.0, 5.044e-06, -6.267e-09, -3.864e-06, 1.0, -6.234e-09, 3.22e-06, 1.0, -1.244e-08, -1.0, 1.234e-06, -3.152e-09, -1.0, -1.395e-06, -4.657e-11, -3.864e-06, 1.0, -6.234e-09, -1.0, 1.234e-06, -3.152e-09, -1.0, 1.234e-06, -3.152e-09, -1.288e-06, -1.0, 4.659e-11, -1.0, -1.395e-06, -4.657e-11, -1.288e-06, -1.0, 4.659e-11, 1.61e-06, -1.0, 1.247e-08, -1.0, -1.395e-06, -4.657e-11, -1.288e-06, -1.0, 4.659e-11, 1.0, -3.381e-06, -9.339e-09, 1.61e-06, -1.0, 1.247e-08, 1.0, -3.381e-06, -9.339e-09, 1.0, 3.917e-06, 6.187e-09, 1.61e-06, -1.0, 1.247e-08, 1.0, -3.381e-06, -9.339e-09, 3.22e-06, 1.0, -1.244e-08, 1.0, 3.917e-06, 6.187e-09, 3.22e-06, 1.0, -1.244e-08, -3.864e-06, 1.0, -6.234e-09, 1.0, 3.917e-06, 6.187e-09, 0.0, 1.0, -2.495e-05, 0.0, 5.957e-06, 1.0, 0.0, 1.0, -1.148e-05, 0.0, 5.957e-06, 1.0, 0.0, -5.259e-06, 1.0, 0.0, 1.0, -1.148e-05, 0.0, -5.259e-06, 1.0, 0.0, 5.957e-06, 1.0, 0.0, -1.0, -2.044e-05, 0.0, -1.0, -1.9e-05, 0.0, -5.259e-06, 1.0, 0.0, -1.0, -2.044e-05, 0.0, 2.307e-06, -1.0, 0.0, -1.0, -1.9e-05, 0.0, -1.0, -2.044e-05, 0.0, 1.556e-06, -1.0, 0.0, 2.307e-06, -1.0, 0.0, -1.0, -2.044e-05, 0.0, 2.307e-06, -1.0, 0.0, 1.556e-06, -1.0, 0.0, 1.0, -2.495e-05, 0.0, 1.0, -1.148e-05, 0.0, 2.307e-06, -1.0, 0.0, 1.0, -2.495e-05, 0.0, 1.0, 1.825e-06, 0.0, 8.586e-06, 1.0, 0.0, 1.0, 1.744e-05, 0.0, 8.586e-06, 1.0, 0.0, -7.03e-06, 1.0, 0.0, 1.0, 1.744e-05, 0.0, -7.03e-06, 1.0, 0.0, 8.586e-06, 1.0, -4.448e-10, -1.0, 9.713e-06, -1.931e-08, -1.0, 9.499e-06, 0.0, -7.03e-06, 1.0, -4.448e-10, -1.0, 9.713e-06, -1.887e-08, 7.513e-07, -1.0, -1.931e-08, -1.0, 9.499e-06, -4.448e-10, -1.0, 9.713e-06, 0.0, 6.976e-07, -1.0, -1.887e-08, 7.513e-07, -1.0, -4.448e-10, -1.0, 9.713e-06, -1.887e-08, 7.513e-07, -1.0, 0.0, 6.976e-07, -1.0, 0.0, 1.0, 1.825e-06, 0.0, 1.0, 1.744e-05, -1.887e-08, 7.513e-07, -1.0, 0.0, 1.0, 1.825e-06, 3.005e-06, 0.0, -1.0, 6.279e-06, 0.0, -1.0, 1.0, 0.0, 1.036e-05, 6.279e-06, 0.0, -1.0, 1.0, 0.0, 1.336e-05, 1.0, 0.0, 1.036e-05, 4.669e-06, 0.0, 1.0, 1.0, 0.0, 1.036e-05, 1.0, 0.0, 1.336e-05, 4.776e-06, 0.0, 1.0, 4.669e-06, 0.0, 1.0, 1.0, 0.0, 1.336e-05, 4.669e-06, 0.0, 1.0, 4.776e-06, 0.0, 1.0, -1.0, 0.0, 1.164e-05, -1.0, 0.0, 1.191e-05, 4.669e-06, 0.0, 1.0, -1.0, 0.0, 1.164e-05, -1.0, 0.0, 1.191e-05, -1.0, 0.0, 1.164e-05, 3.005e-06, 0.0, -1.0, -1.0, 0.0, 1.164e-05, 6.279e-06, 0.0, -1.0, 3.005e-06, 0.0, -1.0, 7.7e-08, 9.873e-06, -1.0, 0.0, 1.0, -4.255e-05, 0.0, 1.0, -5.629e-05, 1.773e-09, -4.293e-06, -1.0, 7.7e-08, 9.873e-06, -1.0, 0.0, 1.0, -5.629e-05, 7.523e-08, -1.0, -5.694e-05, 7.7e-08, 9.873e-06, -1.0, 1.773e-09, -4.293e-06, -1.0, 0.0, -1.0, -4.331e-05, 7.523e-08, -1.0, -5.694e-05, 1.773e-09, -4.293e-06, -1.0, 0.0, -4.615e-06, 1.0, 7.523e-08, -1.0, -5.694e-05, 0.0, -1.0, -4.331e-05, 0.0, 8.479e-06, 1.0, 0.0, -4.615e-06, 1.0, 0.0, -1.0, -4.331e-05, 0.0, -4.615e-06, 1.0, 0.0, 8.479e-06, 1.0, 0.0, 1.0, -4.255e-05, 0.0, 8.479e-06, 1.0, 0.0, 1.0, -5.629e-05, 0.0, 1.0, -4.255e-05, -1.988e-07, 9.444e-06, 1.0, 1.813e-07, 1.0, 1.825e-05, -1.903e-07, 1.0, 3.177e-05, -4.481e-09, -4.83e-06, 1.0, -1.988e-07, 9.444e-06, 1.0, -1.903e-07, 1.0, 3.177e-05, -1.988e-07, 9.444e-06, 1.0, -4.481e-09, -4.83e-06, 1.0, -1.901e-07, -1.0, 3.188e-05, -4.481e-09, -4.83e-06, 1.0, 5.19e-08, -1.0, 1.776e-05, -1.901e-07, -1.0, 3.188e-05, -1.901e-07, -1.0, 3.188e-05, 5.19e-08, -1.0, 1.776e-05, 1.958e-07, -4.669e-06, -1.0, 5.19e-08, -1.0, 1.776e-05, -1.282e-07, 8.801e-06, -1.0, 1.958e-07, -4.669e-06, -1.0, 1.958e-07, -4.669e-06, -1.0, -1.282e-07, 8.801e-06, -1.0, 1.813e-07, 1.0, 1.825e-05, -1.282e-07, 8.801e-06, -1.0, -1.903e-07, 1.0, 3.177e-05, 1.813e-07, 1.0, 1.825e-05, -7.204e-09, 9.123e-06, 1.0, -1.022e-07, 1.0, -8.532e-06, 7.203e-09, 1.0, 6.6e-06, 7.204e-09, -6.064e-06, 1.0, -7.204e-09, 9.123e-06, 1.0, 7.203e-09, 1.0, 6.6e-06, -7.204e-09, 9.123e-06, 1.0, 7.204e-09, -6.064e-06, 1.0, 1.698e-10, -1.0, 6.547e-06, 7.204e-09, -6.064e-06, 1.0, 6.219e-08, -1.0, -8.479e-06, 1.698e-10, -1.0, 6.547e-06, 1.698e-10, -1.0, 6.547e-06, 6.219e-08, -1.0, -8.479e-06, -9.598e-08, -5.903e-06, -1.0, 6.219e-08, -1.0, -8.479e-06, 6.107e-08, 9.123e-06, -1.0, -9.598e-08, -5.903e-06, -1.0, -9.598e-08, -5.903e-06, -1.0, 6.107e-08, 9.123e-06, -1.0, -1.022e-07, 1.0, -8.532e-06, 6.107e-08, 9.123e-06, -1.0, 7.203e-09, 1.0, 6.6e-06, -1.022e-07, 1.0, -8.532e-06, -2.904e-07, 9.123e-06, -1.0, 2.47e-08, 1.0, 1.454e-05, -2.47e-08, 1.0, 6.976e-07, -7.257e-09, -4.883e-06, -1.0, -2.904e-07, 9.123e-06, -1.0, -2.47e-08, 1.0, 6.976e-07, -3.078e-07, -1.0, 3.22e-07, -2.904e-07, 9.123e-06, -1.0, -7.257e-09, -4.883e-06, -1.0, 0.0, -1.0, 1.454e-05, -3.078e-07, -1.0, 3.22e-07, -7.257e-09, -4.883e-06, -1.0, 0.0, -4.615e-06, 1.0, -3.078e-07, -1.0, 3.22e-07, 0.0, -1.0, 1.454e-05, -2.47e-08, 9.337e-06, 1.0, 0.0, -4.615e-06, 1.0, 0.0, -1.0, 1.454e-05, 0.0, -4.615e-06, 1.0, -2.47e-08, 9.337e-06, 1.0, 2.47e-08, 1.0, 1.454e-05, -2.47e-08, 9.337e-06, 1.0, -2.47e-08, 1.0, 6.976e-07, 2.47e-08, 1.0, 1.454e-05, 9.281e-08, 7.459e-06, -1.0, 2.178e-08, 1.0, 9.391e-06, -2.178e-08, 1.0, -5.527e-06, 1.636e-09, -7.996e-06, -1.0, 9.281e-08, 7.459e-06, -1.0, -2.178e-08, 1.0, -5.527e-06, 9.169e-08, -1.0, -6.225e-06, 9.281e-08, 7.459e-06, -1.0, 1.636e-09, -7.996e-06, -1.0, 5.135e-10, -1.0, 9.498e-06, 9.169e-08, -1.0, -6.225e-06, 1.636e-09, -7.996e-06, -1.0, 2.178e-08, -7.566e-06, 1.0, 9.169e-08, -1.0, -6.225e-06, 5.135e-10, -1.0, 9.498e-06, -2.178e-08, 7.62e-06, 1.0, 2.178e-08, -7.566e-06, 1.0, 5.135e-10, -1.0, 9.498e-06, 2.178e-08, -7.566e-06, 1.0, -2.178e-08, 7.62e-06, 1.0, 2.178e-08, 1.0, 9.391e-06, -2.178e-08, 7.62e-06, 1.0, -2.178e-08, 1.0, -5.527e-06, 2.178e-08, 1.0, 9.391e-06, -1.43e-07, 9.498e-06, -1.0, 1.371e-09, 1.0, -6.44e-06, -1.371e-09, 1.0, -2.061e-05, -3.326e-09, -4.722e-06, -1.0, -1.43e-07, 9.498e-06, -1.0, -1.371e-09, 1.0, -2.061e-05, -1.411e-07, -1.0, -2.045e-05, -1.43e-07, 9.498e-06, -1.0, -3.326e-09, -4.722e-06, -1.0, 0.0, -1.0, -6.493e-06, -1.411e-07, -1.0, -2.045e-05, -3.326e-09, -4.722e-06, -1.0, 0.0, -4.615e-06, 1.0, -1.411e-07, -1.0, -2.045e-05, 0.0, -1.0, -6.493e-06, -1.371e-09, 9.284e-06, 1.0, 0.0, -4.615e-06, 1.0, 0.0, -1.0, -6.493e-06, 0.0, -4.615e-06, 1.0, -1.371e-09, 9.284e-06, 1.0, 1.371e-09, 1.0, -6.44e-06, -1.371e-09, 9.284e-06, 1.0, -1.371e-09, 1.0, -2.061e-05, 1.371e-09, 1.0, -6.44e-06, 4.56e-08, 8.371e-06, -1.0, -1.546e-09, 1.0, 1.535e-05, 1.546e-09, 1.0, 0.0, 1.086e-09, -7.298e-06, -1.0, 4.56e-08, 8.371e-06, -1.0, 1.546e-09, 1.0, 0.0, 4.448e-08, -1.0, -3.756e-07, 4.56e-08, 8.371e-06, -1.0, 1.086e-09, -7.298e-06, -1.0, -3.644e-11, -1.0, 1.535e-05, 4.448e-08, -1.0, -3.756e-07, 1.086e-09, -7.298e-06, -1.0, -1.546e-09, -6.976e-06, 1.0, 4.448e-08, -1.0, -3.756e-07, -3.644e-11, -1.0, 1.535e-05, 1.546e-09, 8.586e-06, 1.0, -1.546e-09, -6.976e-06, 1.0, -3.644e-11, -1.0, 1.535e-05, -1.546e-09, -6.976e-06, 1.0, 1.546e-09, 8.586e-06, 1.0, -1.546e-09, 1.0, 1.535e-05, 1.546e-09, 8.586e-06, 1.0, 1.546e-09, 1.0, 0.0, -1.546e-09, 1.0, 1.535e-05, 6.332e-06, 0.0, -1.0, 3.112e-06, 0.0, -1.0, -1.0, 0.0, 1.084e-05, 3.112e-06, 0.0, -1.0, -1.0, 0.0, 0.0, -1.0, 0.0, 1.084e-05, -1.0, 0.0, 1.084e-05, -1.0, 0.0, 0.0, -7.727e-06, 0.0, 1.0, 1.739e-05, 0.0, 1.0, -1.0, 0.0, 1.084e-05, -7.727e-06, 0.0, 1.0, -7.727e-06, 0.0, 1.0, 1.0, 0.0, 1.095e-05, 1.739e-05, 0.0, 1.0, 1.0, 0.0, 1.095e-05, 1.0, 0.0, 0.0, 1.739e-05, 0.0, 1.0, 1.0, 0.0, 0.0, 1.0, 0.0, 1.095e-05, 6.332e-06, 0.0, -1.0, 1.0, 0.0, 1.095e-05, 3.112e-06, 0.0, -1.0, 6.332e-06, 0.0, -1.0, -4.722e-06, 0.0, -1.0, -4.508e-06, 0.0, -1.0, 1.0, 0.0, 1.003e-05, -4.508e-06, 0.0, -1.0, 1.0, 0.0, 1.342e-05, 1.0, 0.0, 1.003e-05, -4.722e-06, 0.0, 1.0, 1.0, 0.0, 1.003e-05, 1.0, 0.0, 1.342e-05, -4.776e-06, 0.0, 1.0, -4.722e-06, 0.0, 1.0, 1.0, 0.0, 1.342e-05, -4.722e-06, 0.0, 1.0, -4.776e-06, 0.0, 1.0, -1.0, 0.0, 1.336e-05, -1.0, 0.0, 1.036e-05, -4.722e-06, 0.0, 1.0, -1.0, 0.0, 1.336e-05, -1.0, 0.0, 1.036e-05, -1.0, 0.0, 1.336e-05, -4.508e-06, 0.0, -1.0, -4.722e-06, 0.0, -1.0, -1.0, 0.0, 1.036e-05, -4.508e-06, 0.0, -1.0, 0.0, 1.0, 9.659e-06, -2.24e-09, 1.825e-06, -1.0, -9.504e-08, 1.0, -3.81e-06, -2.24e-09, 1.825e-06, -1.0, -9.728e-08, 2.308e-06, -1.0, -9.504e-08, 1.0, -3.81e-06, -9.728e-08, 2.308e-06, -1.0, -2.24e-09, 1.825e-06, -1.0, 0.0, -1.0, 2.898e-06, -2.24e-09, 1.825e-06, -1.0, 0.0, -1.0, 2.844e-06, 0.0, -1.0, 2.898e-06, 0.0, -1.0, 2.844e-06, 0.0, -4.937e-06, 1.0, 0.0, -1.0, 2.898e-06, 0.0, -4.937e-06, 1.0, 0.0, 9.015e-06, 1.0, 0.0, -1.0, 2.898e-06, 0.0, 9.015e-06, 1.0, 0.0, -4.937e-06, 1.0, 0.0, 1.0, 9.659e-06, -9.504e-08, 1.0, -3.81e-06, 0.0, 9.015e-06, 1.0, 0.0, 1.0, 9.659e-06, -1.12e-09, 1.0, 6.708e-06, -6.297e-15, 1.932e-06, -1.0, -9.616e-08, 1.0, -7.083e-06, -6.297e-15, 1.932e-06, -1.0, -2.655e-13, 1.771e-06, -1.0, -9.616e-08, 1.0, -7.083e-06, -2.655e-13, 1.771e-06, -1.0, -6.297e-15, 1.932e-06, -1.0, 4.752e-08, -1.0, 6.976e-07, -6.297e-15, 1.932e-06, -1.0, 0.0, -1.0, 6.976e-07, 4.752e-08, -1.0, 6.976e-07, 0.0, -1.0, 6.976e-07, 0.0, -4.025e-06, 1.0, 4.752e-08, -1.0, 6.976e-07, 0.0, -4.025e-06, 1.0, -4.752e-08, 9.713e-06, 1.0, 4.752e-08, -1.0, 6.976e-07, -4.752e-08, 9.713e-06, 1.0, 0.0, -4.025e-06, 1.0, -1.12e-09, 1.0, 6.708e-06, -9.616e-08, 1.0, -7.083e-06, -4.752e-08, 9.713e-06, 1.0, -1.12e-09, 1.0, 6.708e-06, -9.616e-08, 1.0, 4.132e-06, -3.332e-08, 8.049e-07, -1.0, -1.12e-09, 1.0, -1.089e-05, -3.332e-08, 8.049e-07, -1.0, 2.432e-08, 6.976e-07, -1.0, -1.12e-09, 1.0, -1.089e-05, 2.432e-08, 6.976e-07, -1.0, -3.332e-08, 8.049e-07, -1.0, 7.16e-08, -1.0, -2.898e-06, -3.332e-08, 8.049e-07, -1.0, 1.396e-08, -1.0, -3.381e-06, 7.16e-08, -1.0, -2.898e-06, 1.396e-08, -1.0, -3.381e-06, -4.752e-08, -7.191e-06, 1.0, 7.16e-08, -1.0, -2.898e-06, -4.752e-08, -7.191e-06, 1.0, 4.752e-08, 8.264e-06, 1.0, 7.16e-08, -1.0, -2.898e-06, 4.752e-08, 8.264e-06, 1.0, -4.752e-08, -7.191e-06, 1.0, -9.616e-08, 1.0, 4.132e-06, -1.12e-09, 1.0, -1.089e-05, 4.752e-08, 8.264e-06, 1.0, -9.616e-08, 1.0, 4.132e-06, -3.112e-06, 0.0, -1.0, -6.332e-06, 0.0, -1.0, -1.0, 0.0, 1.1e-05, -6.332e-06, 0.0, -1.0, -1.0, 0.0, 0.0, -1.0, 0.0, 1.1e-05, -1.0, 0.0, 1.1e-05, -1.0, 0.0, 0.0, -1.739e-05, 0.0, 1.0, 7.727e-06, 0.0, 1.0, -1.0, 0.0, 1.1e-05, -1.739e-05, 0.0, 1.0, -1.739e-05, 0.0, 1.0, 1.0, 0.0, 1.084e-05, 7.727e-06, 0.0, 1.0, 1.0, 0.0, 1.084e-05, 1.0, 0.0, 0.0, 7.727e-06, 0.0, 1.0, 1.0, 0.0, 0.0, 1.0, 0.0, 1.084e-05, -3.112e-06, 0.0, -1.0, 1.0, 0.0, 1.084e-05, -6.332e-06, 0.0, -1.0, -3.112e-06, 0.0, -1.0])] * 3)])
me_ladder002_physics = bpy.data.meshes.new('ladder002_physics')
me_ladder002_physics.from_pydata([(10.75, -8.666, 96.22), (10.75, -8.666, -95.72), (9.147, -10.27, 96.22), (9.147, -10.27, -95.72), (12.35, -10.27, -95.72), (10.75, -11.87, -95.72), (10.75, -11.87, 96.22), (12.35, -10.27, 96.22), (-10.75, -11.88, 96.22), (-9.139, -10.27, -95.72), (-9.139, -10.27, 96.22), (-10.75, -11.88, -95.72), (-10.75, -8.658, -95.72), (-10.75, -8.658, 96.22), (-12.36, -10.27, -95.72), (-12.36, -10.27, 96.22)], [], [(0, 1, 2), (2, 1, 3), (1, 4, 3), (3, 4, 5), (3, 5, 6), (3, 6, 2), (4, 1, 0), (7, 4, 0), (7, 6, 4), (6, 5, 4), (2, 6, 7), (7, 0, 2), (8, 9, 10), (8, 11, 9), (12, 10, 9), (12, 13, 10), (9, 11, 12), (12, 11, 14), (14, 15, 13), (14, 13, 12), (14, 11, 8), (14, 8, 15), (13, 8, 10), (13, 15, 8)])
me_ladder002_physics.polygons.foreach_set('use_smooth', [True] * 24)
_uv = me_ladder002_physics.uv_layers.new(name='UVMap')
_uv.uv.foreach_set('vector', [0.0, 0.0, 0.0, 0.0, 0.0, 0.0, 0.0, 0.0, 0.0, 0.0, 0.0, 0.0, 0.0, 0.0, 0.0, 0.0, 0.0, 0.0, 0.0, 0.0, 0.0, 0.0, 0.0, 0.0, 0.0, 0.0, 0.0, 0.0, 0.0, 0.0, 0.0, 0.0, 0.0, 0.0, 0.0, 0.0, 0.0, 0.0, 0.0, 0.0, 0.0, 0.0, 0.0, 0.0, 0.0, 0.0, 0.0, 0.0, 0.0, 0.0, 0.0, 0.0, 0.0, 0.0, 0.0, 0.0, 0.0, 0.0, 0.0, 0.0, 0.0, 0.0, 0.0, 0.0, 0.0, 0.0, 0.0, 0.0, 0.0, 0.0, 0.0, 0.0, 0.0, 0.0, 0.0, 0.0, 0.0, 0.0, 0.0, 0.0, 0.0, 0.0, 0.0, 0.0, 0.0, 0.0, 0.0, 0.0, 0.0, 0.0, 0.0, 0.0, 0.0, 0.0, 0.0, 0.0, 0.0, 0.0, 0.0, 0.0, 0.0, 0.0, 0.0, 0.0, 0.0, 0.0, 0.0, 0.0, 0.0, 0.0, 0.0, 0.0, 0.0, 0.0, 0.0, 0.0, 0.0, 0.0, 0.0, 0.0, 0.0, 0.0, 0.0, 0.0, 0.0, 0.0, 0.0, 0.0, 0.0, 0.0, 0.0, 0.0, 0.0, 0.0, 0.0, 0.0, 0.0, 0.0, 0.0, 0.0, 0.0, 0.0, 0.0, 0.0])
me_ladder002_physics.materials.append(mat_phy)
me_ladder002_physics.use_remesh_fix_poles = True
me_ladder002_physics.use_remesh_preserve_attributes = False
me_ladder002_physics.use_mirror_vertex_groups = False
me_ladder002_physics.update()
me_ladder002_physics.normals_split_custom_set([tuple(v) for v in zip(*[iter([-0.9487, -0.005282, 0.3162, -0.9487, 0.005322, -0.3162, -0.3162, -0.01057, -0.9486, -0.3162, -0.01057, -0.9486, -0.9487, 0.005322, -0.3162, 0.3163, 0.01055, -0.9486, -0.9487, 0.005322, -0.3162, 1.29e-05, 0.008376, 1.0, 0.3163, 0.01055, -0.9486, 0.3163, 0.01055, -0.9486, 1.29e-05, 0.008376, 1.0, 1.0, 0.008336, 4.539e-05, 0.3163, 0.01055, -0.9486, 1.0, 0.008336, 4.539e-05, 1.0, -0.004147, 1.686e-05, 0.3163, 0.01055, -0.9486, 1.0, -0.004147, 1.686e-05, -0.3162, -0.01057, -0.9486, 1.29e-05, 0.008376, 1.0, -0.9487, 0.005322, -0.3162, -0.9487, -0.005282, 0.3162, -3.66e-05, -0.01667, 0.9999, 1.29e-05, 0.008376, 1.0, -0.9487, -0.005282, 0.3162, -3.66e-05, -0.01667, 0.9999, 1.0, -0.004147, 1.686e-05, 1.29e-05, 0.008376, 1.0, 1.0, -0.004147, 1.686e-05, 1.0, 0.008336, 4.539e-05, 1.29e-05, 0.008376, 1.0, -0.3162, -0.01057, -0.9486, 1.0, -0.004147, 1.686e-05, -3.66e-05, -0.01667, 0.9999, -3.66e-05, -0.01667, 0.9999, -0.9487, -0.005282, 0.3162, -0.3162, -0.01057, -0.9486, 1.0, -0.00837, 9.383e-05, 0.3162, -6.976e-07, 0.9487, -0.3162, -0.005355, 0.9487, 1.0, -0.00837, 9.383e-05, 0.9999, 0.01682, -9.239e-06, 0.3162, -6.976e-07, 0.9487, -0.9487, 0.01062, 0.3161, -0.3162, -0.005355, 0.9487, 0.3162, -6.976e-07, 0.9487, -0.9487, 0.01062, 0.3161, -0.9486, -0.01065, -0.3162, -0.3162, -0.005355, 0.9487, 0.3162, -6.976e-07, 0.9487, 0.9999, 0.01682, -9.239e-06, -0.9487, 0.01062, 0.3161, -0.9487, 0.01062, 0.3161, 0.9999, 0.01682, -9.239e-06, -1.514e-05, 0.004254, -1.0, -1.514e-05, 0.004254, -1.0, 1.413e-05, -0.008402, -1.0, -0.9486, -0.01065, -0.3162, -1.514e-05, 0.004254, -1.0, -0.9486, -0.01065, -0.3162, -0.9487, 0.01062, 0.3161, -1.514e-05, 0.004254, -1.0, 0.9999, 0.01682, -9.239e-06, 1.0, -0.00837, 9.383e-05, -1.514e-05, 0.004254, -1.0, 1.0, -0.00837, 9.383e-05, 1.413e-05, -0.008402, -1.0, -0.9486, -0.01065, -0.3162, 1.0, -0.00837, 9.383e-05, -0.3162, -0.005355, 0.9487, -0.9486, -0.01065, -0.3162, 1.413e-05, -0.008402, -1.0, 1.0, -0.00837, 9.383e-05])] * 3)])
arm_ladder002_qc_skeleton = bpy.data.armatures.new('ladder002.qc_skeleton')  # bones are not reproduced

# ---- objects
ob_ladder002_qc_skeleton = bpy.data.objects.new('ladder002.qc_skeleton', arm_ladder002_qc_skeleton)
ob_ladder002_reference = bpy.data.objects.new('ladder002_reference', me_ladder002_reference)
ob_ladder002_physics = bpy.data.objects.new('ladder002_physics', me_ladder002_physics)

# ---- transforms, parenting, visibility, modifiers, constraints
ob_ladder002_qc_skeleton.location = (0.0, 0.0, 0.0)
ob_ladder002_qc_skeleton.show_in_front = True
ob_ladder002_qc_skeleton.lineart.crease_threshold = 0.0
ob_ladder002_reference.parent = ob_ladder002_qc_skeleton
ob_ladder002_reference.location = (0.0, 0.0, 0.0)
ob_ladder002_reference.lineart.crease_threshold = 0.0
_vg = ob_ladder002_reference.vertex_groups.new(name='static_prop')
_vg.add([0, 1, 2, 3, 4, 5, 6, 7, 8, 9, 10, 11, 12, 13, 14, 15, 16, 17, 18, 19, 20, 21, 22, 23, 24, 25, 26, 27, 28, 29, 30, 31, 32, 33, 34, 35, 36, 37, 38, 39, 40, 41, 42, 43, 44, 45, 46, 47, 48, 49, 50, 51, 52, 53, 54, 55, 56, 57, 58, 59, 60, 61, 62, 63, 64, 65, 66, 67, 68, 69, 70, 71, 72, 73, 74, 75, 76, 77, 78, 79, 80, 81, 82, 83, 84, 85, 86, 87, 88, 89, 90, 91, 92, 93, 94, 95, 96, 97, 98, 99, 100, 101, 102, 103, 104, 105, 106, 107, 108, 109, 110, 111, 112, 113, 114, 115, 116, 117, 118, 119, 120, 121, 122, 123, 124, 125, 126, 127, 128, 129, 130, 131, 132, 133, 134, 135, 136, 137, 138, 139, 140, 141, 142, 143], 1.0, 'REPLACE')
_m = ob_ladder002_reference.modifiers.new('Armature', 'ARMATURE')
_m.object = ob_ladder002_qc_skeleton
ob_ladder002_physics.parent = ob_ladder002_qc_skeleton
ob_ladder002_physics.location = (0.0, 0.0, 0.0)
ob_ladder002_physics.display_type = 'SOLID'
ob_ladder002_physics.show_wire = True
ob_ladder002_physics.lineart.crease_threshold = 0.0
_vg = ob_ladder002_physics.vertex_groups.new(name='static_prop')
_vg.add([0, 1, 2, 3, 4, 5, 6, 7, 8, 9, 10, 11, 12, 13, 14, 15], 1.0, 'REPLACE')
_m = ob_ladder002_physics.modifiers.new('Armature', 'ARMATURE')
_m.object = ob_ladder002_qc_skeleton

# ---- collection membership
scene.collection.objects.link(ob_ladder002_qc_skeleton)
scene.collection.objects.link(ob_ladder002_reference)
scene.collection.objects.link(ob_ladder002_physics)
col_ladder002.objects.link(ob_ladder002_qc_skeleton)
col_ladder002.objects.link(ob_ladder002_reference)
col_ladder002.objects.link(ob_ladder002_physics)

# ---- scene / render settings (as saved in the file)
scene.frame_start = 1; scene.frame_end = 250; scene.frame_set(0)
scene.render.engine = 'BLENDER_EEVEE_NEXT'
scene.cycles.use_denoising = False
scene.cycles.samples = 128
scene.cycles.sampling_pattern = 'TABULATED_SOBOL'
scene.cycles.use_adaptive_sampling = False
scene.cycles.use_light_tree = False
scene.view_settings.view_transform = 'Filmic'
bpy.context.view_layer.update()

# ---- added for rendering (the .blend has no active camera and no usable light): camera, sun + grey world if the file has none
cam_auto = bpy.data.cameras.new('AutoCamera')
cam_auto.lens = 50.0
cam_auto.sensor_width = 36.0
cam_auto.clip_end = 3148.39
ob_auto_camera = bpy.data.objects.new('AutoCamera', cam_auto)
scene.collection.objects.link(ob_auto_camera)
ob_auto_camera.location = (179.376, -221.244, 143.765)
ob_auto_camera.rotation_euler = (1.09748, -7.21219e-08, 0.694738)
scene.camera = ob_auto_camera
light_auto_sun = bpy.data.lights.new('AutoSun', 'SUN')
light_auto_sun.energy = 3.0
light_auto_sun.angle = 0.0523599
ob_auto_sun = bpy.data.objects.new('AutoSun', light_auto_sun)
scene.collection.objects.link(ob_auto_sun)
ob_auto_sun.rotation_euler = (0.872665, 0.174533, 0.523599)
if scene.world is None:
    world_auto = bpy.data.worlds.new('AutoWorld')
    world_auto.color = (0.3, 0.3, 0.3)
    scene.world = world_auto
bpy.context.view_layer.update()
